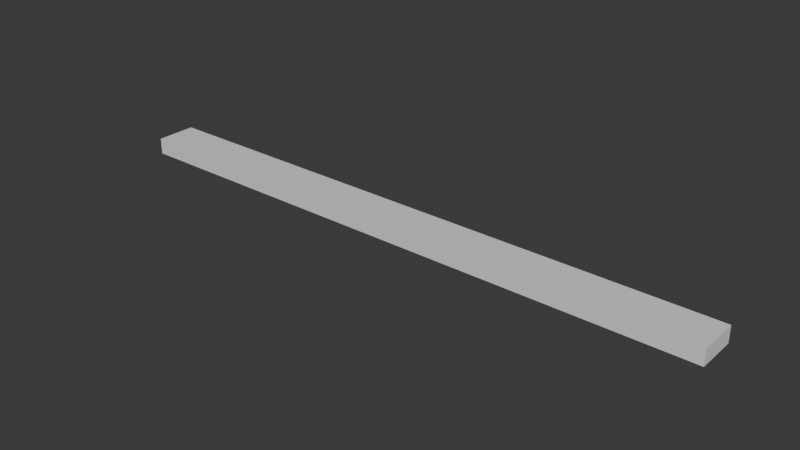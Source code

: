 # Source: bar_light_large_glass.blend  (saved by Blender 4.2.68; exported with 4.5.12 LTS)
import bpy
from mathutils import Matrix  # noqa: F401  (used for matrix-valued properties, if any)

bpy.ops.wm.read_factory_settings(use_empty=True)
scene = bpy.context.scene
scene.name = 'Scene'

# ---- collections
col_collection = bpy.data.collections.new('Collection'); scene.collection.children.link(col_collection)

# ---- materials (node trees are filled in below, after node groups)
mat_paintable_0 = bpy.data.materials.new('paintable-0')
mat_paintable_0.alpha_threshold = 0.0
mat_paintable_0.roughness = 0.5
mat_paintable_0.line_color = (0.0, 0.0, 0.0, 1.0)
mat_paintable_1 = bpy.data.materials.new('paintable-1')
mat_lightgrey = bpy.data.materials.new('lightgrey')
mat_darkgrey = bpy.data.materials.new('darkgrey')
mat_materialadditive = bpy.data.materials.new('MATERIALadditive')
mat_materialglass = bpy.data.materials.new('MATERIALglass')

# ---- material node trees
mat_paintable_0.use_nodes = True; mat_paintable_0.node_tree.nodes.clear()
_N = mat_paintable_0.node_tree.nodes; _L = mat_paintable_0.node_tree.links
n0 = _N.new('ShaderNodeOutputMaterial'); n0.name = 'Material Output'; n0.location = (300, 300)
n1 = _N.new('ShaderNodeBsdfPrincipled'); n1.name = 'Principled BSDF'; n1.location = (10, 300)
n1.inputs[0].default_value = (1.0, 0.4969, 0.0, 1.0)
n1.inputs[3].default_value = 1.45
_L.new(n1.outputs[0], n0.inputs[0])
n0.is_active_output = True
mat_paintable_1.use_nodes = True; mat_paintable_1.node_tree.nodes.clear()
_N = mat_paintable_1.node_tree.nodes; _L = mat_paintable_1.node_tree.links
n0 = _N.new('ShaderNodeBsdfPrincipled'); n0.name = 'プリンシプルBSDF'; n0.location = (10, 300)
n0.inputs[0].default_value = (0.6105, 0.491, 0.0, 1.0)
n1 = _N.new('ShaderNodeOutputMaterial'); n1.name = 'マテリアル出力'; n1.location = (300, 300)
_L.new(n0.outputs[0], n1.inputs[0])
n1.is_active_output = True
mat_lightgrey.use_nodes = True; mat_lightgrey.node_tree.nodes.clear()
_N = mat_lightgrey.node_tree.nodes; _L = mat_lightgrey.node_tree.links
n0 = _N.new('ShaderNodeBsdfPrincipled'); n0.name = 'プリンシプルBSDF'; n0.location = (10, 300)
n0.inputs[0].default_value = (0.7835, 0.7835, 0.7835, 1.0)
n1 = _N.new('ShaderNodeOutputMaterial'); n1.name = 'マテリアル出力'; n1.location = (300, 300)
_L.new(n0.outputs[0], n1.inputs[0])
n1.is_active_output = True
mat_darkgrey.use_nodes = True; mat_darkgrey.node_tree.nodes.clear()
_N = mat_darkgrey.node_tree.nodes; _L = mat_darkgrey.node_tree.links
n0 = _N.new('ShaderNodeBsdfPrincipled'); n0.name = 'プリンシプルBSDF'; n0.location = (10, 300)
n0.inputs[0].default_value = (0.3372, 0.3372, 0.3372, 1.0)
n1 = _N.new('ShaderNodeOutputMaterial'); n1.name = 'マテリアル出力'; n1.location = (300, 300)
_L.new(n0.outputs[0], n1.inputs[0])
n1.is_active_output = True
mat_materialadditive.use_nodes = True; mat_materialadditive.node_tree.nodes.clear()
_N = mat_materialadditive.node_tree.nodes; _L = mat_materialadditive.node_tree.links
n0 = _N.new('ShaderNodeBsdfPrincipled'); n0.name = 'プリンシプルBSDF'; n0.location = (10, 300)
n1 = _N.new('ShaderNodeOutputMaterial'); n1.name = 'マテリアル出力'; n1.location = (300, 300)
_L.new(n0.outputs[0], n1.inputs[0])
n1.is_active_output = True
mat_materialglass.use_nodes = True; mat_materialglass.node_tree.nodes.clear()
_N = mat_materialglass.node_tree.nodes; _L = mat_materialglass.node_tree.links
n0 = _N.new('ShaderNodeBsdfPrincipled'); n0.name = 'プリンシプルBSDF'; n0.location = (10, 300)
n1 = _N.new('ShaderNodeOutputMaterial'); n1.name = 'マテリアル出力'; n1.location = (300, 300)
_L.new(n0.outputs[0], n1.inputs[0])
n1.is_active_output = True

# ---- world
world_world = bpy.data.worlds.new('World'); scene.world = world_world
world_world.use_nodes = True; world_world.node_tree.nodes.clear()
_N = world_world.node_tree.nodes; _L = world_world.node_tree.links
n0 = _N.new('ShaderNodeOutputWorld'); n0.name = 'World Output'; n0.location = (300, 300)
n1 = _N.new('ShaderNodeBackground'); n1.name = 'Background'; n1.location = (10, 300)
n1.inputs[0].default_value = (0.05088, 0.05088, 0.05088, 1.0)
_L.new(n1.outputs[0], n0.inputs[0])
n0.is_active_output = True
world_world.color = (0.05088, 0.05088, 0.05088)
world_world.sun_shadow_jitter_overblur = 0.0

# ---- meshes
me_cube = bpy.data.meshes.new('Cube')
me_cube.from_pydata([(-0.375, 0.025, -0.075), (-0.375, -0.025, -0.075), (-0.375, 0.025, -0.055), (-0.375, -0.025, -0.055), (0.115, -0.015, -0.075), (-0.01, -0.015, -0.075), (-0.115, -0.015, -0.075), (-0.01, 0.015, -0.075), (-0.115, 0.015, -0.075), (0.01, -0.015, -0.075), (0.115, 0.015, -0.075), (0.01, 0.015, -0.075), (-0.01, -0.015, -0.065), (-0.115, -0.015, -0.065), (-0.01, 0.015, -0.065), (-0.115, 0.015, -0.065), (0.01, -0.015, -0.065), (0.01, 0.015, -0.065), (0.115, 0.015, -0.065), (0.115, -0.015, -0.065), (0.375, 0.025, -0.075), (0.375, -0.025, -0.075), (0.375, 0.025, -0.055), (0.375, -0.025, -0.055), (0.365, -0.015, -0.075), (0.24, -0.015, -0.075), (0.135, -0.015, -0.075), (0.24, 0.015, -0.075), (0.135, 0.015, -0.075), (0.26, -0.015, -0.075), (0.365, 0.015, -0.075), (0.26, 0.015, -0.075), (0.24, -0.015, -0.065), (0.135, -0.015, -0.065), (0.24, 0.015, -0.065), (0.135, 0.015, -0.065), (0.26, -0.015, -0.065), (0.26, 0.015, -0.065), (0.365, 0.015, -0.065), (0.365, -0.015, -0.065), (-0.135, -0.015, -0.075), (-0.26, -0.015, -0.075), (-0.365, -0.015, -0.075), (-0.26, 0.015, -0.075), (-0.365, 0.015, -0.075), (-0.24, -0.015, -0.075), (-0.135, 0.015, -0.075), (-0.24, 0.015, -0.075), (-0.26, -0.015, -0.065), (-0.365, -0.015, -0.065), (-0.26, 0.015, -0.065), (-0.365, 0.015, -0.065), (-0.24, -0.015, -0.065), (-0.24, 0.015, -0.065), (-0.135, 0.015, -0.065), (-0.135, -0.015, -0.065)], [], [(17, 16, 19, 18), (12, 14, 15, 13), (8, 6, 13, 15), (4, 10, 18, 19), (7, 8, 15, 14), (11, 9, 16, 17), (5, 7, 14, 12), (9, 4, 19, 16), (6, 5, 12, 13), (10, 11, 17, 18), (23, 3, 1, 21), (22, 23, 21, 20), (3, 23, 22, 2), (37, 36, 39, 38), (32, 34, 35, 33), (28, 26, 33, 35), (24, 30, 38, 39), (27, 28, 35, 34), (31, 29, 36, 37), (25, 27, 34, 32), (29, 24, 39, 36), (26, 25, 32, 33), (30, 31, 37, 38), (2, 22, 20, 0), (0, 1, 3, 2), (53, 52, 55, 54), (48, 50, 51, 49), (44, 42, 49, 51), (40, 46, 54, 55), (43, 44, 51, 50), (47, 45, 52, 53), (41, 43, 50, 48), (45, 40, 55, 52), (42, 41, 48, 49), (46, 47, 53, 54)])
me_cube.polygons.foreach_set('material_index', [4, 4, 4, 4, 4, 4, 4, 4, 4, 4, 5, 5, 5, 4, 4, 4, 4, 4, 4, 4, 4, 4, 4, 5, 5, 4, 4, 4, 4, 4, 4, 4, 4, 4, 4])
_uv = me_cube.uv_layers.new(name='UVMap')
_uv.uv.foreach_set('vector', [0.0, 0.0, 0.0, 0.0, 0.0, 0.0, 0.0, 0.0, 0.0, 0.0, 0.0, 0.0, 0.0, 0.0, 0.0, 0.0, 0.0, 0.0, 0.0, 0.0, 0.0, 0.0, 0.0, 0.0, 0.0, 0.0, 0.0, 0.0, 0.0, 0.0, 0.0, 0.0, 0.0, 0.0, 0.0, 0.0, 0.0, 0.0, 0.0, 0.0, 0.0, 0.0, 0.0, 0.0, 0.0, 0.0, 0.0, 0.0, 0.0, 0.0, 0.0, 0.0, 0.0, 0.0, 0.0, 0.0, 0.0, 0.0, 0.0, 0.0, 0.0, 0.0, 0.0, 0.0, 0.0, 0.0, 0.0, 0.0, 0.0, 0.0, 0.0, 0.0, 0.0, 0.0, 0.0, 0.0, 0.0, 0.0, 0.0, 0.0, 0.0, 0.0, 0.0, 0.0, 0.0, 0.0, 0.0, 0.0, 0.0, 0.0, 0.0, 0.0, 0.0, 0.0, 0.0, 0.0, 0.0, 0.0, 0.0, 0.0, 0.0, 0.0, 0.0, 0.0, 0.0, 0.0, 0.0, 0.0, 0.0, 0.0, 0.0, 0.0, 0.0, 0.0, 0.0, 0.0, 0.0, 0.0, 0.0, 0.0, 0.0, 0.0, 0.0, 0.0, 0.0, 0.0, 0.0, 0.0, 0.0, 0.0, 0.0, 0.0, 0.0, 0.0, 0.0, 0.0, 0.0, 0.0, 0.0, 0.0, 0.0, 0.0, 0.0, 0.0, 0.0, 0.0, 0.0, 0.0, 0.0, 0.0, 0.0, 0.0, 0.0, 0.0, 0.0, 0.0, 0.0, 0.0, 0.0, 0.0, 0.0, 0.0, 0.0, 0.0, 0.0, 0.0, 0.0, 0.0, 0.0, 0.0, 0.0, 0.0, 0.0, 0.0, 0.0, 0.0, 0.0, 0.0, 0.0, 0.0, 0.0, 0.0, 0.0, 0.0, 0.0, 0.0, 0.0, 0.0, 0.0, 0.0, 0.0, 0.0, 0.0, 0.0, 0.0, 0.0, 0.0, 0.0, 0.0, 0.0, 0.0, 0.0, 0.0, 0.0, 0.0, 0.0, 0.0, 0.0, 0.0, 0.0, 0.0, 0.0, 0.0, 0.0, 0.0, 0.0, 0.0, 0.0, 0.0, 0.0, 0.0, 0.0, 0.0, 0.0, 0.0, 0.0, 0.0, 0.0, 0.0, 0.0, 0.0, 0.0, 0.0, 0.0, 0.0, 0.0, 0.0, 0.0, 0.0, 0.0, 0.0, 0.0, 0.0, 0.0, 0.0, 0.0, 0.0, 0.0, 0.0, 0.0, 0.0, 0.0, 0.0, 0.0, 0.0, 0.0, 0.0, 0.0, 0.0, 0.0, 0.0, 0.0, 0.0, 0.0, 0.0, 0.0, 0.0, 0.0, 0.0, 0.0, 0.0, 0.0, 0.0, 0.0, 0.0, 0.0, 0.0, 0.0, 0.0, 0.0])
me_cube.materials.append(mat_paintable_0)
me_cube.materials.append(mat_paintable_1)
me_cube.materials.append(mat_lightgrey)
me_cube.materials.append(mat_darkgrey)
me_cube.materials.append(mat_materialadditive)
me_cube.materials.append(mat_materialglass)
me_cube.use_mirror_vertex_groups = False
me_cube.update()

# ---- objects
ob_cube = bpy.data.objects.new('Cube', me_cube)

# ---- transforms, parenting, visibility, modifiers, constraints
ob_cube.location = (0.0, 0.0, 0.0)
ob_cube.lock_rotations_4d = False
ob_cube.empty_display_type = 'ARROWS'
ob_cube.lineart.crease_threshold = 0.0

# ---- collection membership
col_collection.objects.link(ob_cube)

# ---- scene / render settings (as saved in the file)
scene.frame_start = 1; scene.frame_end = 250; scene.frame_set(2)
scene.render.engine = 'BLENDER_EEVEE_NEXT'
bpy.context.view_layer.update()

# ---- added for rendering (the .blend has no active camera and no usable light): camera, sun
cam_auto = bpy.data.cameras.new('AutoCamera')
cam_auto.lens = 50.0
cam_auto.sensor_width = 36.0
cam_auto.clip_end = 1000.0
ob_auto_camera = bpy.data.objects.new('AutoCamera', cam_auto)
scene.collection.objects.link(ob_auto_camera)
ob_auto_camera.location = (0.695705, -0.834846, 0.491564)
ob_auto_camera.rotation_euler = (1.09748, -7.21219e-08, 0.694738)
scene.camera = ob_auto_camera
light_auto_sun = bpy.data.lights.new('AutoSun', 'SUN')
light_auto_sun.energy = 3.0
light_auto_sun.angle = 0.0523599
ob_auto_sun = bpy.data.objects.new('AutoSun', light_auto_sun)
scene.collection.objects.link(ob_auto_sun)
ob_auto_sun.rotation_euler = (0.872665, 0.174533, 0.523599)
bpy.context.view_layer.update()
